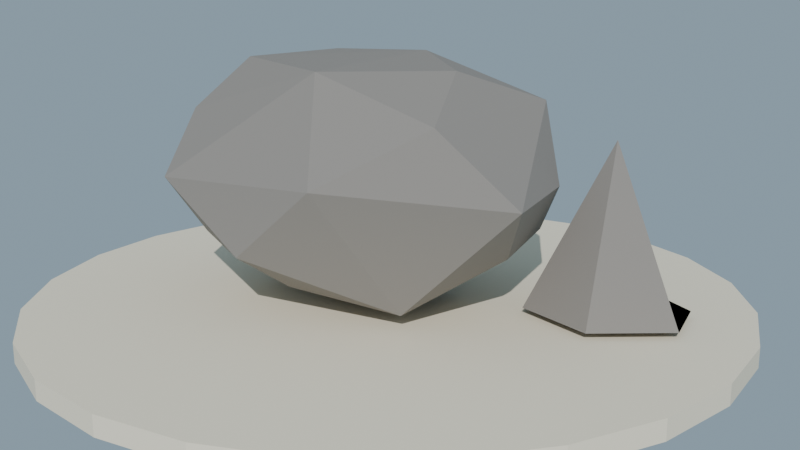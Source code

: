 # Source: roca_comun_lowpoly_baja.blend  (saved by Blender 4.2.68; exported with 4.5.12 LTS)
import bpy
from mathutils import Matrix  # noqa: F401  (used for matrix-valued properties, if any)

bpy.ops.wm.read_factory_settings(use_empty=True)
scene = bpy.context.scene
scene.name = 'Scene'

# ---- collections
col_collection = bpy.data.collections.new('Collection'); scene.collection.children.link(col_collection)

# ---- materials (node trees are filled in below, after node groups)
mat_mat_roca = bpy.data.materials.new('MAT_Roca')
mat_mat_arena = bpy.data.materials.new('MAT_Arena')

# ---- material node trees
mat_mat_roca.use_nodes = True; mat_mat_roca.node_tree.nodes.clear()
_N = mat_mat_roca.node_tree.nodes; _L = mat_mat_roca.node_tree.links
n0 = _N.new('ShaderNodeBsdfPrincipled'); n0.name = 'Principled BSDF'; n0.location = (10, 300)
n0.inputs[0].default_value = (0.26, 0.24, 0.22, 1.0)
n0.inputs[2].default_value = 0.9
n1 = _N.new('ShaderNodeOutputMaterial'); n1.name = 'Material Output'; n1.location = (300, 300)
_L.new(n0.outputs[0], n1.inputs[0])
n1.is_active_output = True
mat_mat_arena.use_nodes = True; mat_mat_arena.node_tree.nodes.clear()
_N = mat_mat_arena.node_tree.nodes; _L = mat_mat_arena.node_tree.links
n0 = _N.new('ShaderNodeBsdfPrincipled'); n0.name = 'Principled BSDF'; n0.location = (10, 300)
n0.inputs[0].default_value = (0.87, 0.79, 0.62, 1.0)
n0.inputs[2].default_value = 0.9
n1 = _N.new('ShaderNodeOutputMaterial'); n1.name = 'Material Output'; n1.location = (300, 300)
_L.new(n0.outputs[0], n1.inputs[0])
n1.is_active_output = True

# ---- world
world_mundo = bpy.data.worlds.new('Mundo'); scene.world = world_mundo
world_mundo.use_nodes = True; world_mundo.node_tree.nodes.clear()
_N = world_mundo.node_tree.nodes; _L = world_mundo.node_tree.links
n0 = _N.new('ShaderNodeBackground'); n0.name = 'Background'; n0.location = (10, 300)
n0.inputs[0].default_value = (0.58, 0.79, 0.95, 1.0)
n0.inputs[1].default_value = 0.45
n1 = _N.new('ShaderNodeOutputWorld'); n1.name = 'World Output'; n1.location = (300, 300)
_L.new(n0.outputs[0], n1.inputs[0])
n1.is_active_output = True

# ---- cameras
cam_camera = bpy.data.cameras.new('Camera')

# ---- lights
light_sol = bpy.data.lights.new('SOL', 'SUN')
light_sol.energy = 3.0

# ---- meshes
me_sm_roca_m_roca_001 = bpy.data.meshes.new('SM_Roca_M_Roca.001')
me_sm_roca_m_roca_001.from_pydata([(0.5589, -0.4085, 0.0967), (-0.2007, -0.9265, 0.4145), (-0.8801, -0.5281, 0.3722), (0.8763, 0.5306, 0.4553), (-0.9082, -0.5499, 1.145), (-1.208, 0.3676, 0.7989), (0.2109, 1.013, 0.9643), (0.881, 0.5435, 1.228), (-0.1997, -0.5122, 0.1403), (0.9925, 0.0, 0.4105), (-0.724, 0.01405, 0.04756), (0.4281, 0.3672, 0.07051), (-0.9641, 0.5837, 0.3335), (-0.2695, 0.9133, 0.4486), (1.298, -0.3513, 0.7938), (1.129, 0.3058, 0.7938), (0.3377, -0.9111, 0.8634), (-1.135, -0.3073, 0.7938), (-0.7942, -0.9109, 0.7938), (-0.4241, 0.8541, 1.04), (0.7618, 0.8737, 0.7938), (0.8724, -0.5282, 1.21), (0.09614, -0.5725, 1.439), (-0.6904, -0.2926, 1.444), (0.6282, 0.0, 1.429), (-0.5267, 0.3189, 1.452), (0.1105, 0.405, 1.476), (1.291, 0.6674, 0.045), (1.734, 0.8177, 0.045), (1.613, 0.3234, 0.045), (1.125, 0.205, 0.045), (0.8923, 0.654, 0.045), (1.246, 1.07, 0.045), (1.835, 0.4398, 0.045), (1.438, 0.1111, 0.045), (0.9358, 0.2614, 0.045), (1.097, 0.7675, 0.045), (1.565, 0.8794, 0.045), (1.408, 0.4338, 1.071)], [], [(10, 0, 8), (0, 9, 14), (13, 12, 19), (3, 13, 20), (0, 14, 16), (1, 16, 18), (2, 17, 5), (13, 19, 6), (3, 20, 15), (16, 21, 22), (4, 22, 23), (5, 23, 25), (6, 19, 26), (24, 7, 26), (7, 6, 26), (26, 19, 25), (19, 5, 25), (25, 23, 26), (23, 22, 26), (22, 24, 26), (22, 21, 24), (21, 7, 24), (15, 20, 7), (20, 6, 7), (5, 17, 23), (17, 4, 23), (18, 22, 4), (18, 16, 22), (16, 14, 21), (14, 7, 21), (20, 13, 6), (19, 12, 5), (12, 2, 5), (17, 18, 4), (17, 2, 18), (2, 1, 18), (1, 0, 16), (14, 15, 7), (14, 9, 15), (9, 3, 15), (11, 13, 3), (11, 12, 13), (11, 10, 12), (10, 2, 12), (10, 8, 2), (8, 1, 2), (9, 11, 3), (9, 0, 11), (0, 10, 11), (8, 0, 1), (27, 28, 29), (28, 27, 32), (27, 29, 30), (27, 30, 31), (27, 31, 32), (28, 32, 37), (29, 28, 33), (30, 29, 34), (31, 30, 35), (32, 31, 36), (28, 37, 33), (29, 33, 34), (30, 34, 35), (31, 35, 36), (32, 36, 37), (33, 37, 38), (34, 33, 38), (35, 34, 38), (36, 35, 38), (37, 36, 38)])
me_sm_roca_m_roca_001.materials.append(mat_mat_roca)
me_sm_roca_m_roca_001.update()
me_cylinder = bpy.data.meshes.new('Cylinder')
me_cylinder.from_pydata([(0.0, 2.2, -0.06), (0.0, 2.2, 0.06), (0.5694, 2.125, -0.06), (0.5694, 2.125, 0.06), (1.1, 1.905, -0.06), (1.1, 1.905, 0.06), (1.556, 1.556, -0.06), (1.556, 1.556, 0.06), (1.905, 1.1, -0.06), (1.905, 1.1, 0.06), (2.125, 0.5694, -0.06), (2.125, 0.5694, 0.06), (2.2, 0.0, -0.06), (2.2, 0.0, 0.06), (2.125, -0.5694, -0.06), (2.125, -0.5694, 0.06), (1.905, -1.1, -0.06), (1.905, -1.1, 0.06), (1.556, -1.556, -0.06), (1.556, -1.556, 0.06), (1.1, -1.905, -0.06), (1.1, -1.905, 0.06), (0.5694, -2.125, -0.06), (0.5694, -2.125, 0.06), (0.0, -2.2, -0.06), (0.0, -2.2, 0.06), (-0.5694, -2.125, -0.06), (-0.5694, -2.125, 0.06), (-1.1, -1.905, -0.06), (-1.1, -1.905, 0.06), (-1.556, -1.556, -0.06), (-1.556, -1.556, 0.06), (-1.905, -1.1, -0.06), (-1.905, -1.1, 0.06), (-2.125, -0.5694, -0.06), (-2.125, -0.5694, 0.06), (-2.2, 0.0, -0.06), (-2.2, 0.0, 0.06), (-2.125, 0.5694, -0.06), (-2.125, 0.5694, 0.06), (-1.905, 1.1, -0.06), (-1.905, 1.1, 0.06), (-1.556, 1.556, -0.06), (-1.556, 1.556, 0.06), (-1.1, 1.905, -0.06), (-1.1, 1.905, 0.06), (-0.5694, 2.125, -0.06), (-0.5694, 2.125, 0.06)], [], [(0, 1, 3, 2), (2, 3, 5, 4), (4, 5, 7, 6), (6, 7, 9, 8), (8, 9, 11, 10), (10, 11, 13, 12), (12, 13, 15, 14), (14, 15, 17, 16), (16, 17, 19, 18), (18, 19, 21, 20), (20, 21, 23, 22), (22, 23, 25, 24), (24, 25, 27, 26), (26, 27, 29, 28), (28, 29, 31, 30), (30, 31, 33, 32), (32, 33, 35, 34), (34, 35, 37, 36), (36, 37, 39, 38), (38, 39, 41, 40), (40, 41, 43, 42), (42, 43, 45, 44), (3, 1, 47, 45, 43, 41, 39, 37, 35, 33, 31, 29, 27, 25, 23, 21, 19, 17, 15, 13, 11, 9, 7, 5), (44, 45, 47, 46), (46, 47, 1, 0), (0, 2, 4, 6, 8, 10, 12, 14, 16, 18, 20, 22, 24, 26, 28, 30, 32, 34, 36, 38, 40, 42, 44, 46)])
_uv = me_cylinder.uv_layers.new(name='UVMap')
_uv.uv.foreach_set('vector', [1.0, 0.5, 1.0, 1.0, 0.9583, 1.0, 0.9583, 0.5, 0.9583, 0.5, 0.9583, 1.0, 0.9167, 1.0, 0.9167, 0.5, 0.9167, 0.5, 0.9167, 1.0, 0.875, 1.0, 0.875, 0.5, 0.875, 0.5, 0.875, 1.0, 0.8333, 1.0, 0.8333, 0.5, 0.8333, 0.5, 0.8333, 1.0, 0.7917, 1.0, 0.7917, 0.5, 0.7917, 0.5, 0.7917, 1.0, 0.75, 1.0, 0.75, 0.5, 0.75, 0.5, 0.75, 1.0, 0.7083, 1.0, 0.7083, 0.5, 0.7083, 0.5, 0.7083, 1.0, 0.6667, 1.0, 0.6667, 0.5, 0.6667, 0.5, 0.6667, 1.0, 0.625, 1.0, 0.625, 0.5, 0.625, 0.5, 0.625, 1.0, 0.5833, 1.0, 0.5833, 0.5, 0.5833, 0.5, 0.5833, 1.0, 0.5417, 1.0, 0.5417, 0.5, 0.5417, 0.5, 0.5417, 1.0, 0.5, 1.0, 0.5, 0.5, 0.5, 0.5, 0.5, 1.0, 0.4583, 1.0, 0.4583, 0.5, 0.4583, 0.5, 0.4583, 1.0, 0.4167, 1.0, 0.4167, 0.5, 0.4167, 0.5, 0.4167, 1.0, 0.375, 1.0, 0.375, 0.5, 0.375, 0.5, 0.375, 1.0, 0.3333, 1.0, 0.3333, 0.5, 0.3333, 0.5, 0.3333, 1.0, 0.2917, 1.0, 0.2917, 0.5, 0.2917, 0.5, 0.2917, 1.0, 0.25, 1.0, 0.25, 0.5, 0.25, 0.5, 0.25, 1.0, 0.2083, 1.0, 0.2083, 0.5, 0.2083, 0.5, 0.2083, 1.0, 0.1667, 1.0, 0.1667, 0.5, 0.1667, 0.5, 0.1667, 1.0, 0.125, 1.0, 0.125, 0.5, 0.125, 0.5, 0.125, 1.0, 0.08333, 1.0, 0.08333, 0.5, 0.3121, 0.4818, 0.25, 0.49, 0.1879, 0.4818, 0.13, 0.4578, 0.08029, 0.4197, 0.04215, 0.37, 0.01818, 0.3121, 0.01, 0.25, 0.01818, 0.1879, 0.04215, 0.13, 0.08029, 0.08029, 0.13, 0.04215, 0.1879, 0.01818, 0.25, 0.01, 0.3121, 0.01818, 0.37, 0.04215, 0.4197, 0.08029, 0.4578, 0.13, 0.4818, 0.1879, 0.49, 0.25, 0.4818, 0.3121, 0.4578, 0.37, 0.4197, 0.4197, 0.37, 0.4578, 0.08333, 0.5, 0.08333, 1.0, 0.04167, 1.0, 0.04167, 0.5, 0.04167, 0.5, 0.04167, 1.0, -1.863e-07, 1.0, -1.863e-07, 0.5, 0.75, 0.49, 0.8121, 0.4818, 0.87, 0.4578, 0.9197, 0.4197, 0.9578, 0.37, 0.9818, 0.3121, 0.99, 0.25, 0.9818, 0.1879, 0.9578, 0.13, 0.9197, 0.08029, 0.87, 0.04215, 0.8121, 0.01818, 0.75, 0.01, 0.6879, 0.01818, 0.63, 0.04215, 0.5803, 0.08029, 0.5422, 0.13, 0.5182, 0.1879, 0.51, 0.25, 0.5182, 0.3121, 0.5422, 0.37, 0.5803, 0.4197, 0.63, 0.4578, 0.6879, 0.4818])
me_cylinder.materials.append(mat_mat_arena)
me_cylinder.update()

# ---- objects
ob_sol = bpy.data.objects.new('SOL', light_sol)
ob_sm_roca_m_roca = bpy.data.objects.new('SM_Roca_M_Roca', me_sm_roca_m_roca_001)
ob_base_arena = bpy.data.objects.new('Base_Arena', me_cylinder)
ob_cam_roca = bpy.data.objects.new('CAM_Roca', cam_camera)

# ---- transforms, parenting, visibility, modifiers, constraints
ob_sol.location = (0.0, 0.0, 0.0)
ob_sol.rotation_euler = (0.9599, 0.0, 0.6109)
ob_sm_roca_m_roca.location = (0.0, 0.0, -2.041e-08)
ob_base_arena.location = (0.1, 0.05, -0.06)
ob_cam_roca.location = (4.2, -5.0, 2.2)
ob_cam_roca.rotation_euler = (1.308, 8.864e-08, 0.6711)

# ---- collection membership
scene.collection.objects.link(ob_sol)
scene.collection.objects.link(ob_sm_roca_m_roca)
col_collection.objects.link(ob_base_arena)
col_collection.objects.link(ob_cam_roca)

# ---- scene / render settings (as saved in the file)
scene.camera = ob_cam_roca
scene.frame_start = 1; scene.frame_end = 250; scene.frame_set(1)
scene.render.engine = 'BLENDER_EEVEE_NEXT'
bpy.context.view_layer.update()
